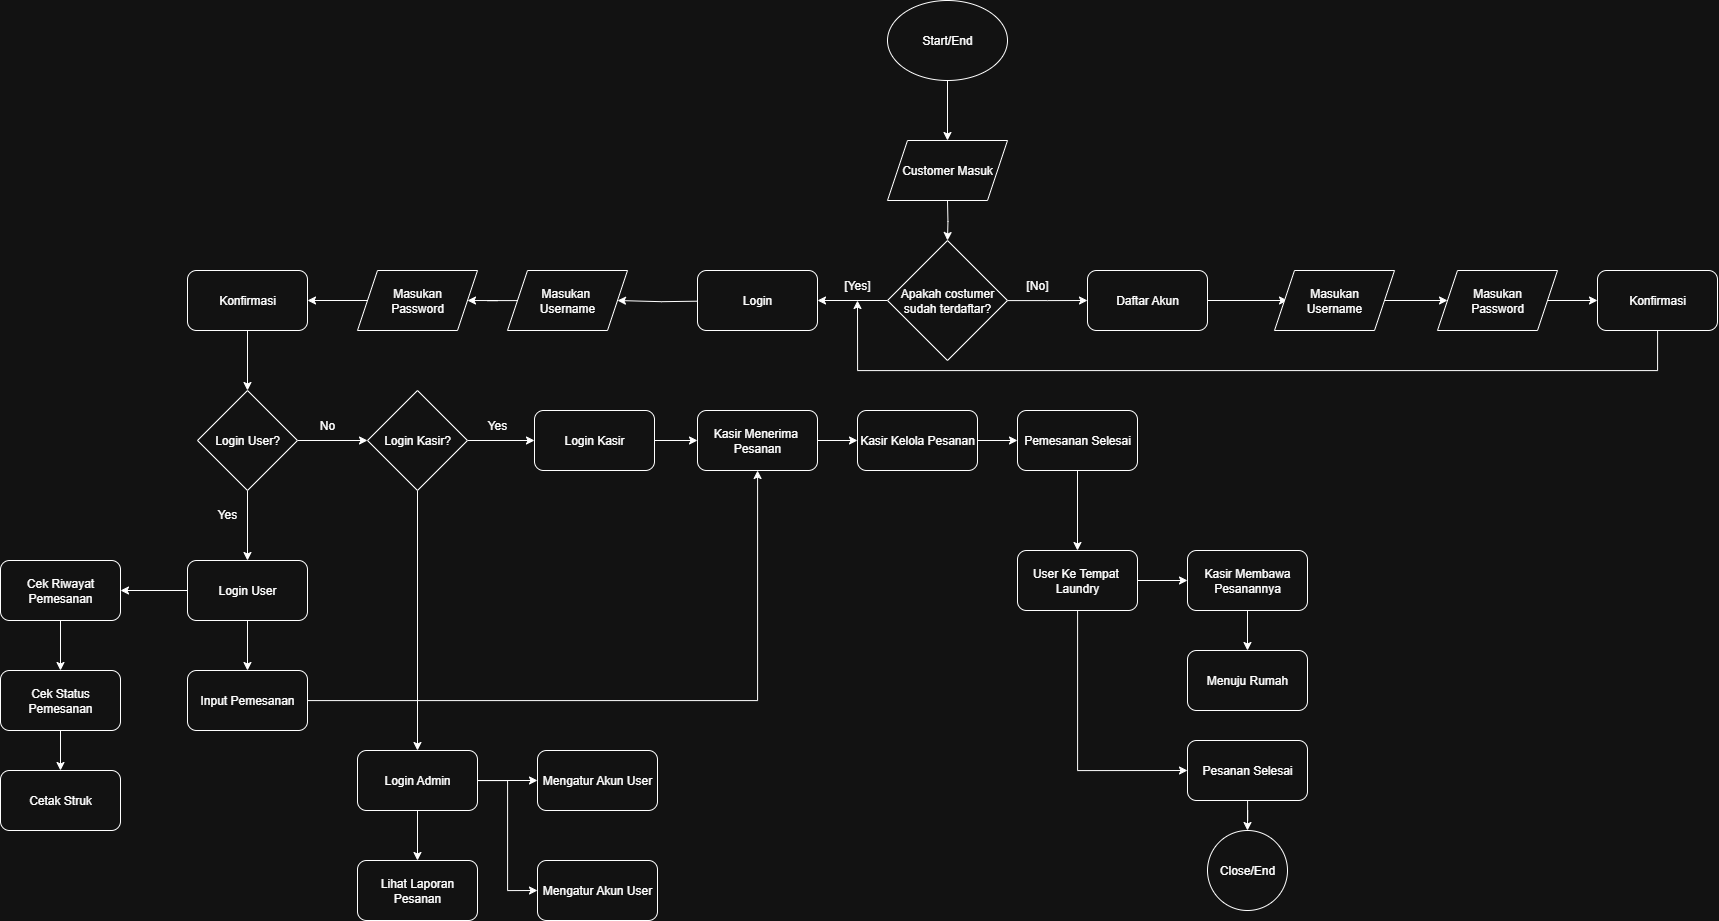

The diagram above was exported from draw.io. Its source (the exported page's mxGraphModel, read from the mxfile embedded in the PNG):
<mxGraphModel dx="3549" dy="-85" grid="1" gridSize="10" guides="1" tooltips="1" connect="1" arrows="1" fold="1" page="1" pageScale="1" pageWidth="827" pageHeight="1169" math="0" shadow="0">
  <root>
    <mxCell id="0" />
    <mxCell id="1" parent="0" />
    <mxCell id="Y9BH8JB3hjTnaAhXgnVN-4" style="edgeStyle=orthogonalEdgeStyle;rounded=0;orthogonalLoop=1;jettySize=auto;html=1;entryX=0.5;entryY=0;entryDx=0;entryDy=0;" parent="1" edge="1">
      <mxGeometry relative="1" as="geometry">
        <mxPoint y="1320" as="sourcePoint" />
        <mxPoint y="1380" as="targetPoint" />
      </mxGeometry>
    </mxCell>
    <mxCell id="Y9BH8JB3hjTnaAhXgnVN-6" style="edgeStyle=orthogonalEdgeStyle;rounded=0;orthogonalLoop=1;jettySize=auto;html=1;entryX=0.5;entryY=0;entryDx=0;entryDy=0;" parent="1" target="Y9BH8JB3hjTnaAhXgnVN-5" edge="1">
      <mxGeometry relative="1" as="geometry">
        <mxPoint y="1440" as="sourcePoint" />
      </mxGeometry>
    </mxCell>
    <mxCell id="Y9BH8JB3hjTnaAhXgnVN-9" style="edgeStyle=orthogonalEdgeStyle;rounded=0;orthogonalLoop=1;jettySize=auto;html=1;entryX=1;entryY=0.5;entryDx=0;entryDy=0;" parent="1" source="Y9BH8JB3hjTnaAhXgnVN-5" target="Zm5SITs2q9u-SQ_yUgtQ-36" edge="1">
      <mxGeometry relative="1" as="geometry">
        <mxPoint x="-140" y="1540" as="targetPoint" />
      </mxGeometry>
    </mxCell>
    <mxCell id="Y9BH8JB3hjTnaAhXgnVN-10" style="edgeStyle=orthogonalEdgeStyle;rounded=0;orthogonalLoop=1;jettySize=auto;html=1;entryX=0;entryY=0.5;entryDx=0;entryDy=0;" parent="1" source="Y9BH8JB3hjTnaAhXgnVN-5" edge="1">
      <mxGeometry relative="1" as="geometry">
        <mxPoint x="140" y="1540" as="targetPoint" />
      </mxGeometry>
    </mxCell>
    <mxCell id="Y9BH8JB3hjTnaAhXgnVN-5" value="Apakah costumer sudah terdaftar?" style="rhombus;whiteSpace=wrap;html=1;" parent="1" vertex="1">
      <mxGeometry x="-60" y="1480" width="120" height="120" as="geometry" />
    </mxCell>
    <mxCell id="Y9BH8JB3hjTnaAhXgnVN-19" style="edgeStyle=orthogonalEdgeStyle;rounded=0;orthogonalLoop=1;jettySize=auto;html=1;exitX=0.057;exitY=0.51;exitDx=0;exitDy=0;exitPerimeter=0;" parent="1" edge="1">
      <mxGeometry relative="1" as="geometry">
        <mxPoint x="-243.15999999999985" y="1540.6" as="sourcePoint" />
        <mxPoint x="-330" y="1540" as="targetPoint" />
      </mxGeometry>
    </mxCell>
    <mxCell id="Y9BH8JB3hjTnaAhXgnVN-16" style="edgeStyle=orthogonalEdgeStyle;rounded=0;orthogonalLoop=1;jettySize=auto;html=1;exitX=1;exitY=0.5;exitDx=0;exitDy=0;" parent="1" edge="1">
      <mxGeometry relative="1" as="geometry">
        <mxPoint x="340" y="1540" as="targetPoint" />
        <mxPoint x="240" y="1540" as="sourcePoint" />
      </mxGeometry>
    </mxCell>
    <mxCell id="Y9BH8JB3hjTnaAhXgnVN-11" value="[Yes]" style="text;html=1;align=center;verticalAlign=middle;whiteSpace=wrap;rounded=0;" parent="1" vertex="1">
      <mxGeometry x="-120" y="1510" width="60" height="30" as="geometry" />
    </mxCell>
    <mxCell id="Y9BH8JB3hjTnaAhXgnVN-12" value="[No]" style="text;html=1;align=center;verticalAlign=middle;whiteSpace=wrap;rounded=0;" parent="1" vertex="1">
      <mxGeometry x="60" y="1510" width="60" height="30" as="geometry" />
    </mxCell>
    <mxCell id="Zm5SITs2q9u-SQ_yUgtQ-1" value="Start/End" style="ellipse;whiteSpace=wrap;html=1;" vertex="1" parent="1">
      <mxGeometry x="-60" y="1240" width="120" height="80" as="geometry" />
    </mxCell>
    <mxCell id="Zm5SITs2q9u-SQ_yUgtQ-2" value="Customer Masuk" style="shape=parallelogram;perimeter=parallelogramPerimeter;whiteSpace=wrap;html=1;fixedSize=1;" vertex="1" parent="1">
      <mxGeometry x="-60" y="1380" width="120" height="60" as="geometry" />
    </mxCell>
    <mxCell id="Zm5SITs2q9u-SQ_yUgtQ-45" style="edgeStyle=orthogonalEdgeStyle;rounded=0;orthogonalLoop=1;jettySize=auto;html=1;" edge="1" parent="1" source="Zm5SITs2q9u-SQ_yUgtQ-5" target="Zm5SITs2q9u-SQ_yUgtQ-42">
      <mxGeometry relative="1" as="geometry" />
    </mxCell>
    <mxCell id="Zm5SITs2q9u-SQ_yUgtQ-5" value="Masukan&lt;div&gt;Username&lt;/div&gt;" style="shape=parallelogram;perimeter=parallelogramPerimeter;whiteSpace=wrap;html=1;fixedSize=1;" vertex="1" parent="1">
      <mxGeometry x="327" y="1510" width="120" height="60" as="geometry" />
    </mxCell>
    <mxCell id="Zm5SITs2q9u-SQ_yUgtQ-38" style="edgeStyle=orthogonalEdgeStyle;rounded=0;orthogonalLoop=1;jettySize=auto;html=1;entryX=1;entryY=0.5;entryDx=0;entryDy=0;" edge="1" parent="1" source="Zm5SITs2q9u-SQ_yUgtQ-8" target="Zm5SITs2q9u-SQ_yUgtQ-37">
      <mxGeometry relative="1" as="geometry" />
    </mxCell>
    <mxCell id="Zm5SITs2q9u-SQ_yUgtQ-8" value="Masukan&amp;nbsp;&lt;div&gt;Username&lt;/div&gt;" style="shape=parallelogram;perimeter=parallelogramPerimeter;whiteSpace=wrap;html=1;fixedSize=1;" vertex="1" parent="1">
      <mxGeometry x="-440" y="1510" width="120" height="60" as="geometry" />
    </mxCell>
    <mxCell id="Zm5SITs2q9u-SQ_yUgtQ-36" value="Login" style="rounded=1;whiteSpace=wrap;html=1;" vertex="1" parent="1">
      <mxGeometry x="-250" y="1510" width="120" height="60" as="geometry" />
    </mxCell>
    <mxCell id="Zm5SITs2q9u-SQ_yUgtQ-40" style="edgeStyle=orthogonalEdgeStyle;rounded=0;orthogonalLoop=1;jettySize=auto;html=1;entryX=1;entryY=0.5;entryDx=0;entryDy=0;" edge="1" parent="1" source="Zm5SITs2q9u-SQ_yUgtQ-37" target="Zm5SITs2q9u-SQ_yUgtQ-39">
      <mxGeometry relative="1" as="geometry" />
    </mxCell>
    <mxCell id="Zm5SITs2q9u-SQ_yUgtQ-37" value="Masukan&lt;div&gt;Password&lt;/div&gt;" style="shape=parallelogram;perimeter=parallelogramPerimeter;whiteSpace=wrap;html=1;fixedSize=1;" vertex="1" parent="1">
      <mxGeometry x="-590" y="1510" width="120" height="60" as="geometry" />
    </mxCell>
    <mxCell id="Zm5SITs2q9u-SQ_yUgtQ-62" style="edgeStyle=orthogonalEdgeStyle;rounded=0;orthogonalLoop=1;jettySize=auto;html=1;entryX=0.5;entryY=0;entryDx=0;entryDy=0;" edge="1" parent="1" source="Zm5SITs2q9u-SQ_yUgtQ-39" target="Zm5SITs2q9u-SQ_yUgtQ-61">
      <mxGeometry relative="1" as="geometry" />
    </mxCell>
    <mxCell id="Zm5SITs2q9u-SQ_yUgtQ-39" value="Konfirmasi" style="rounded=1;whiteSpace=wrap;html=1;" vertex="1" parent="1">
      <mxGeometry x="-760" y="1510" width="120" height="60" as="geometry" />
    </mxCell>
    <mxCell id="Zm5SITs2q9u-SQ_yUgtQ-41" value="Daftar Akun" style="rounded=1;whiteSpace=wrap;html=1;" vertex="1" parent="1">
      <mxGeometry x="140" y="1510" width="120" height="60" as="geometry" />
    </mxCell>
    <mxCell id="Zm5SITs2q9u-SQ_yUgtQ-46" style="edgeStyle=orthogonalEdgeStyle;rounded=0;orthogonalLoop=1;jettySize=auto;html=1;entryX=0;entryY=0.5;entryDx=0;entryDy=0;" edge="1" parent="1" source="Zm5SITs2q9u-SQ_yUgtQ-42" target="Zm5SITs2q9u-SQ_yUgtQ-43">
      <mxGeometry relative="1" as="geometry" />
    </mxCell>
    <mxCell id="Zm5SITs2q9u-SQ_yUgtQ-42" value="Masukan&lt;div&gt;Password&lt;/div&gt;" style="shape=parallelogram;perimeter=parallelogramPerimeter;whiteSpace=wrap;html=1;fixedSize=1;" vertex="1" parent="1">
      <mxGeometry x="490" y="1510" width="120" height="60" as="geometry" />
    </mxCell>
    <mxCell id="Zm5SITs2q9u-SQ_yUgtQ-47" style="edgeStyle=orthogonalEdgeStyle;rounded=0;orthogonalLoop=1;jettySize=auto;html=1;entryX=0.5;entryY=1;entryDx=0;entryDy=0;" edge="1" parent="1" source="Zm5SITs2q9u-SQ_yUgtQ-43" target="Y9BH8JB3hjTnaAhXgnVN-11">
      <mxGeometry relative="1" as="geometry">
        <mxPoint x="-100" y="1590" as="targetPoint" />
        <Array as="points">
          <mxPoint x="710" y="1610" />
          <mxPoint x="-90" y="1610" />
        </Array>
      </mxGeometry>
    </mxCell>
    <mxCell id="Zm5SITs2q9u-SQ_yUgtQ-43" value="Konfirmasi" style="rounded=1;whiteSpace=wrap;html=1;" vertex="1" parent="1">
      <mxGeometry x="650" y="1510" width="120" height="60" as="geometry" />
    </mxCell>
    <mxCell id="Zm5SITs2q9u-SQ_yUgtQ-64" style="edgeStyle=orthogonalEdgeStyle;rounded=0;orthogonalLoop=1;jettySize=auto;html=1;entryX=0;entryY=0.5;entryDx=0;entryDy=0;" edge="1" parent="1" source="Zm5SITs2q9u-SQ_yUgtQ-61" target="Zm5SITs2q9u-SQ_yUgtQ-63">
      <mxGeometry relative="1" as="geometry" />
    </mxCell>
    <mxCell id="Zm5SITs2q9u-SQ_yUgtQ-67" style="edgeStyle=orthogonalEdgeStyle;rounded=0;orthogonalLoop=1;jettySize=auto;html=1;entryX=0.5;entryY=0;entryDx=0;entryDy=0;" edge="1" parent="1" source="Zm5SITs2q9u-SQ_yUgtQ-61" target="Zm5SITs2q9u-SQ_yUgtQ-66">
      <mxGeometry relative="1" as="geometry" />
    </mxCell>
    <mxCell id="Zm5SITs2q9u-SQ_yUgtQ-61" value="Login User?" style="rhombus;whiteSpace=wrap;html=1;" vertex="1" parent="1">
      <mxGeometry x="-750" y="1630" width="100" height="100" as="geometry" />
    </mxCell>
    <mxCell id="Zm5SITs2q9u-SQ_yUgtQ-71" style="edgeStyle=orthogonalEdgeStyle;rounded=0;orthogonalLoop=1;jettySize=auto;html=1;entryX=0;entryY=0.5;entryDx=0;entryDy=0;" edge="1" parent="1" source="Zm5SITs2q9u-SQ_yUgtQ-63" target="Zm5SITs2q9u-SQ_yUgtQ-70">
      <mxGeometry relative="1" as="geometry" />
    </mxCell>
    <mxCell id="Zm5SITs2q9u-SQ_yUgtQ-99" style="edgeStyle=orthogonalEdgeStyle;rounded=0;orthogonalLoop=1;jettySize=auto;html=1;" edge="1" parent="1" source="Zm5SITs2q9u-SQ_yUgtQ-63" target="Zm5SITs2q9u-SQ_yUgtQ-98">
      <mxGeometry relative="1" as="geometry" />
    </mxCell>
    <mxCell id="Zm5SITs2q9u-SQ_yUgtQ-63" value="Login Kasir?" style="rhombus;whiteSpace=wrap;html=1;" vertex="1" parent="1">
      <mxGeometry x="-580" y="1630" width="100" height="100" as="geometry" />
    </mxCell>
    <mxCell id="Zm5SITs2q9u-SQ_yUgtQ-74" style="edgeStyle=orthogonalEdgeStyle;rounded=0;orthogonalLoop=1;jettySize=auto;html=1;entryX=0.5;entryY=0;entryDx=0;entryDy=0;" edge="1" parent="1" source="Zm5SITs2q9u-SQ_yUgtQ-66" target="Zm5SITs2q9u-SQ_yUgtQ-73">
      <mxGeometry relative="1" as="geometry" />
    </mxCell>
    <mxCell id="Zm5SITs2q9u-SQ_yUgtQ-76" style="edgeStyle=orthogonalEdgeStyle;rounded=0;orthogonalLoop=1;jettySize=auto;html=1;entryX=1;entryY=0.5;entryDx=0;entryDy=0;" edge="1" parent="1" source="Zm5SITs2q9u-SQ_yUgtQ-66" target="Zm5SITs2q9u-SQ_yUgtQ-75">
      <mxGeometry relative="1" as="geometry" />
    </mxCell>
    <mxCell id="Zm5SITs2q9u-SQ_yUgtQ-66" value="Login User" style="rounded=1;whiteSpace=wrap;html=1;" vertex="1" parent="1">
      <mxGeometry x="-760" y="1800" width="120" height="60" as="geometry" />
    </mxCell>
    <mxCell id="Zm5SITs2q9u-SQ_yUgtQ-68" value="Yes" style="text;html=1;align=center;verticalAlign=middle;whiteSpace=wrap;rounded=0;" vertex="1" parent="1">
      <mxGeometry x="-750" y="1739" width="60" height="30" as="geometry" />
    </mxCell>
    <mxCell id="Zm5SITs2q9u-SQ_yUgtQ-69" value="No" style="text;html=1;align=center;verticalAlign=middle;whiteSpace=wrap;rounded=0;" vertex="1" parent="1">
      <mxGeometry x="-650" y="1650" width="60" height="30" as="geometry" />
    </mxCell>
    <mxCell id="Zm5SITs2q9u-SQ_yUgtQ-82" style="edgeStyle=orthogonalEdgeStyle;rounded=0;orthogonalLoop=1;jettySize=auto;html=1;entryX=0;entryY=0.5;entryDx=0;entryDy=0;" edge="1" parent="1" source="Zm5SITs2q9u-SQ_yUgtQ-70" target="Zm5SITs2q9u-SQ_yUgtQ-81">
      <mxGeometry relative="1" as="geometry" />
    </mxCell>
    <mxCell id="Zm5SITs2q9u-SQ_yUgtQ-70" value="Login Kasir" style="rounded=1;whiteSpace=wrap;html=1;" vertex="1" parent="1">
      <mxGeometry x="-413" y="1650" width="120" height="60" as="geometry" />
    </mxCell>
    <mxCell id="Zm5SITs2q9u-SQ_yUgtQ-72" value="Yes" style="text;html=1;align=center;verticalAlign=middle;whiteSpace=wrap;rounded=0;" vertex="1" parent="1">
      <mxGeometry x="-480" y="1650" width="60" height="30" as="geometry" />
    </mxCell>
    <mxCell id="Zm5SITs2q9u-SQ_yUgtQ-73" value="Input Pemesanan" style="rounded=1;whiteSpace=wrap;html=1;" vertex="1" parent="1">
      <mxGeometry x="-760" y="1910" width="120" height="60" as="geometry" />
    </mxCell>
    <mxCell id="Zm5SITs2q9u-SQ_yUgtQ-78" style="edgeStyle=orthogonalEdgeStyle;rounded=0;orthogonalLoop=1;jettySize=auto;html=1;entryX=0.5;entryY=0;entryDx=0;entryDy=0;" edge="1" parent="1" source="Zm5SITs2q9u-SQ_yUgtQ-75" target="Zm5SITs2q9u-SQ_yUgtQ-77">
      <mxGeometry relative="1" as="geometry" />
    </mxCell>
    <mxCell id="Zm5SITs2q9u-SQ_yUgtQ-75" value="Cek Riwayat&lt;div&gt;Pemesanan&lt;/div&gt;" style="rounded=1;whiteSpace=wrap;html=1;" vertex="1" parent="1">
      <mxGeometry x="-947" y="1800" width="120" height="60" as="geometry" />
    </mxCell>
    <mxCell id="Zm5SITs2q9u-SQ_yUgtQ-80" style="edgeStyle=orthogonalEdgeStyle;rounded=0;orthogonalLoop=1;jettySize=auto;html=1;entryX=0.5;entryY=0;entryDx=0;entryDy=0;" edge="1" parent="1" source="Zm5SITs2q9u-SQ_yUgtQ-77" target="Zm5SITs2q9u-SQ_yUgtQ-79">
      <mxGeometry relative="1" as="geometry" />
    </mxCell>
    <mxCell id="Zm5SITs2q9u-SQ_yUgtQ-77" value="Cek Status&lt;div&gt;Pemesanan&lt;/div&gt;" style="rounded=1;whiteSpace=wrap;html=1;" vertex="1" parent="1">
      <mxGeometry x="-947" y="1910" width="120" height="60" as="geometry" />
    </mxCell>
    <mxCell id="Zm5SITs2q9u-SQ_yUgtQ-79" value="Cetak Struk" style="rounded=1;whiteSpace=wrap;html=1;" vertex="1" parent="1">
      <mxGeometry x="-947" y="2010" width="120" height="60" as="geometry" />
    </mxCell>
    <mxCell id="Zm5SITs2q9u-SQ_yUgtQ-85" style="edgeStyle=orthogonalEdgeStyle;rounded=0;orthogonalLoop=1;jettySize=auto;html=1;" edge="1" parent="1" source="Zm5SITs2q9u-SQ_yUgtQ-81" target="Zm5SITs2q9u-SQ_yUgtQ-84">
      <mxGeometry relative="1" as="geometry" />
    </mxCell>
    <mxCell id="Zm5SITs2q9u-SQ_yUgtQ-81" value="Kasir Menerima&amp;nbsp;&lt;div&gt;Pesanan&lt;/div&gt;" style="rounded=1;whiteSpace=wrap;html=1;" vertex="1" parent="1">
      <mxGeometry x="-250" y="1650" width="120" height="60" as="geometry" />
    </mxCell>
    <mxCell id="Zm5SITs2q9u-SQ_yUgtQ-83" style="edgeStyle=orthogonalEdgeStyle;rounded=0;orthogonalLoop=1;jettySize=auto;html=1;" edge="1" parent="1" source="Zm5SITs2q9u-SQ_yUgtQ-73" target="Zm5SITs2q9u-SQ_yUgtQ-81">
      <mxGeometry relative="1" as="geometry" />
    </mxCell>
    <mxCell id="Zm5SITs2q9u-SQ_yUgtQ-87" style="edgeStyle=orthogonalEdgeStyle;rounded=0;orthogonalLoop=1;jettySize=auto;html=1;entryX=0;entryY=0.5;entryDx=0;entryDy=0;" edge="1" parent="1" source="Zm5SITs2q9u-SQ_yUgtQ-84" target="Zm5SITs2q9u-SQ_yUgtQ-86">
      <mxGeometry relative="1" as="geometry" />
    </mxCell>
    <mxCell id="Zm5SITs2q9u-SQ_yUgtQ-84" value="Kasir Kelola Pesanan" style="rounded=1;whiteSpace=wrap;html=1;" vertex="1" parent="1">
      <mxGeometry x="-90" y="1650" width="120" height="60" as="geometry" />
    </mxCell>
    <mxCell id="Zm5SITs2q9u-SQ_yUgtQ-89" style="edgeStyle=orthogonalEdgeStyle;rounded=0;orthogonalLoop=1;jettySize=auto;html=1;entryX=0.5;entryY=0;entryDx=0;entryDy=0;" edge="1" parent="1" source="Zm5SITs2q9u-SQ_yUgtQ-86" target="Zm5SITs2q9u-SQ_yUgtQ-88">
      <mxGeometry relative="1" as="geometry" />
    </mxCell>
    <mxCell id="Zm5SITs2q9u-SQ_yUgtQ-86" value="Pemesanan Selesai" style="rounded=1;whiteSpace=wrap;html=1;" vertex="1" parent="1">
      <mxGeometry x="70" y="1650" width="120" height="60" as="geometry" />
    </mxCell>
    <mxCell id="Zm5SITs2q9u-SQ_yUgtQ-91" style="edgeStyle=orthogonalEdgeStyle;rounded=0;orthogonalLoop=1;jettySize=auto;html=1;entryX=0;entryY=0.5;entryDx=0;entryDy=0;" edge="1" parent="1" source="Zm5SITs2q9u-SQ_yUgtQ-88" target="Zm5SITs2q9u-SQ_yUgtQ-90">
      <mxGeometry relative="1" as="geometry" />
    </mxCell>
    <mxCell id="Zm5SITs2q9u-SQ_yUgtQ-95" style="edgeStyle=orthogonalEdgeStyle;rounded=0;orthogonalLoop=1;jettySize=auto;html=1;entryX=0;entryY=0.5;entryDx=0;entryDy=0;" edge="1" parent="1" source="Zm5SITs2q9u-SQ_yUgtQ-88" target="Zm5SITs2q9u-SQ_yUgtQ-94">
      <mxGeometry relative="1" as="geometry">
        <Array as="points">
          <mxPoint x="130" y="2010" />
        </Array>
      </mxGeometry>
    </mxCell>
    <mxCell id="Zm5SITs2q9u-SQ_yUgtQ-88" value="User Ke Tempat&amp;nbsp;&lt;div&gt;Laundry&lt;/div&gt;" style="rounded=1;whiteSpace=wrap;html=1;" vertex="1" parent="1">
      <mxGeometry x="70" y="1790" width="120" height="60" as="geometry" />
    </mxCell>
    <mxCell id="Zm5SITs2q9u-SQ_yUgtQ-93" style="edgeStyle=orthogonalEdgeStyle;rounded=0;orthogonalLoop=1;jettySize=auto;html=1;entryX=0.5;entryY=0;entryDx=0;entryDy=0;" edge="1" parent="1" source="Zm5SITs2q9u-SQ_yUgtQ-90" target="Zm5SITs2q9u-SQ_yUgtQ-92">
      <mxGeometry relative="1" as="geometry" />
    </mxCell>
    <mxCell id="Zm5SITs2q9u-SQ_yUgtQ-90" value="Kasir Membawa Pesanannya" style="rounded=1;whiteSpace=wrap;html=1;" vertex="1" parent="1">
      <mxGeometry x="240" y="1790" width="120" height="60" as="geometry" />
    </mxCell>
    <mxCell id="Zm5SITs2q9u-SQ_yUgtQ-92" value="Menuju Rumah" style="rounded=1;whiteSpace=wrap;html=1;" vertex="1" parent="1">
      <mxGeometry x="240" y="1890" width="120" height="60" as="geometry" />
    </mxCell>
    <mxCell id="Zm5SITs2q9u-SQ_yUgtQ-97" style="edgeStyle=orthogonalEdgeStyle;rounded=0;orthogonalLoop=1;jettySize=auto;html=1;entryX=0.5;entryY=0;entryDx=0;entryDy=0;" edge="1" parent="1" source="Zm5SITs2q9u-SQ_yUgtQ-94" target="Zm5SITs2q9u-SQ_yUgtQ-96">
      <mxGeometry relative="1" as="geometry" />
    </mxCell>
    <mxCell id="Zm5SITs2q9u-SQ_yUgtQ-94" value="Pesanan Selesai" style="rounded=1;whiteSpace=wrap;html=1;" vertex="1" parent="1">
      <mxGeometry x="240" y="1980" width="120" height="60" as="geometry" />
    </mxCell>
    <mxCell id="Zm5SITs2q9u-SQ_yUgtQ-96" value="Close/End" style="ellipse;whiteSpace=wrap;html=1;aspect=fixed;" vertex="1" parent="1">
      <mxGeometry x="260" y="2070" width="80" height="80" as="geometry" />
    </mxCell>
    <mxCell id="Zm5SITs2q9u-SQ_yUgtQ-102" style="edgeStyle=orthogonalEdgeStyle;rounded=0;orthogonalLoop=1;jettySize=auto;html=1;entryX=0;entryY=0.5;entryDx=0;entryDy=0;" edge="1" parent="1" source="Zm5SITs2q9u-SQ_yUgtQ-98" target="Zm5SITs2q9u-SQ_yUgtQ-100">
      <mxGeometry relative="1" as="geometry" />
    </mxCell>
    <mxCell id="Zm5SITs2q9u-SQ_yUgtQ-103" style="edgeStyle=orthogonalEdgeStyle;rounded=0;orthogonalLoop=1;jettySize=auto;html=1;entryX=0;entryY=0.5;entryDx=0;entryDy=0;" edge="1" parent="1" source="Zm5SITs2q9u-SQ_yUgtQ-98" target="Zm5SITs2q9u-SQ_yUgtQ-101">
      <mxGeometry relative="1" as="geometry">
        <Array as="points">
          <mxPoint x="-440" y="2020" />
          <mxPoint x="-440" y="2130" />
        </Array>
      </mxGeometry>
    </mxCell>
    <mxCell id="Zm5SITs2q9u-SQ_yUgtQ-105" style="edgeStyle=orthogonalEdgeStyle;rounded=0;orthogonalLoop=1;jettySize=auto;html=1;entryX=0.5;entryY=0;entryDx=0;entryDy=0;" edge="1" parent="1" source="Zm5SITs2q9u-SQ_yUgtQ-98" target="Zm5SITs2q9u-SQ_yUgtQ-104">
      <mxGeometry relative="1" as="geometry" />
    </mxCell>
    <mxCell id="Zm5SITs2q9u-SQ_yUgtQ-98" value="Login Admin" style="rounded=1;whiteSpace=wrap;html=1;" vertex="1" parent="1">
      <mxGeometry x="-590" y="1990" width="120" height="60" as="geometry" />
    </mxCell>
    <mxCell id="Zm5SITs2q9u-SQ_yUgtQ-100" value="Mengatur Akun User" style="rounded=1;whiteSpace=wrap;html=1;" vertex="1" parent="1">
      <mxGeometry x="-410" y="1990" width="120" height="60" as="geometry" />
    </mxCell>
    <mxCell id="Zm5SITs2q9u-SQ_yUgtQ-101" value="Mengatur Akun User" style="rounded=1;whiteSpace=wrap;html=1;" vertex="1" parent="1">
      <mxGeometry x="-410" y="2100" width="120" height="60" as="geometry" />
    </mxCell>
    <mxCell id="Zm5SITs2q9u-SQ_yUgtQ-104" value="Lihat Laporan Pesanan" style="rounded=1;whiteSpace=wrap;html=1;" vertex="1" parent="1">
      <mxGeometry x="-590" y="2100" width="120" height="60" as="geometry" />
    </mxCell>
  </root>
</mxGraphModel>